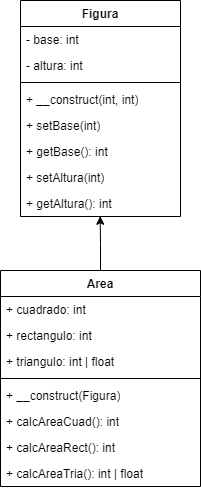

The diagram above was exported from draw.io. Its source (the exported page's mxGraphModel, read from the mxfile embedded in the PNG):
<mxGraphModel dx="256" dy="171" grid="1" gridSize="10" guides="1" tooltips="1" connect="1" arrows="1" fold="1" page="1" pageScale="1" pageWidth="827" pageHeight="1169" math="0" shadow="0">
  <root>
    <mxCell id="WIyWlLk6GJQsqaUBKTNV-0" />
    <mxCell id="WIyWlLk6GJQsqaUBKTNV-1" parent="WIyWlLk6GJQsqaUBKTNV-0" />
    <mxCell id="tnUHUoW13xuJCpCPxPFj-0" value="Figura" style="swimlane;fontStyle=1;align=center;verticalAlign=top;childLayout=stackLayout;horizontal=1;startSize=26;horizontalStack=0;resizeParent=1;resizeParentMax=0;resizeLast=0;collapsible=1;marginBottom=0;whiteSpace=wrap;html=1;" parent="WIyWlLk6GJQsqaUBKTNV-1" vertex="1">
      <mxGeometry x="340" y="230" width="160" height="216" as="geometry" />
    </mxCell>
    <mxCell id="tnUHUoW13xuJCpCPxPFj-1" value="- base: int" style="text;strokeColor=none;fillColor=none;align=left;verticalAlign=top;spacingLeft=4;spacingRight=4;overflow=hidden;rotatable=0;points=[[0,0.5],[1,0.5]];portConstraint=eastwest;whiteSpace=wrap;html=1;" parent="tnUHUoW13xuJCpCPxPFj-0" vertex="1">
      <mxGeometry y="26" width="160" height="26" as="geometry" />
    </mxCell>
    <mxCell id="RNK_dQCYKLlR1rUiWxis-25" value="- altura: int" style="text;strokeColor=none;fillColor=none;align=left;verticalAlign=top;spacingLeft=4;spacingRight=4;overflow=hidden;rotatable=0;points=[[0,0.5],[1,0.5]];portConstraint=eastwest;whiteSpace=wrap;html=1;" vertex="1" parent="tnUHUoW13xuJCpCPxPFj-0">
      <mxGeometry y="52" width="160" height="26" as="geometry" />
    </mxCell>
    <mxCell id="tnUHUoW13xuJCpCPxPFj-2" value="" style="line;strokeWidth=1;fillColor=none;align=left;verticalAlign=middle;spacingTop=-1;spacingLeft=3;spacingRight=3;rotatable=0;labelPosition=right;points=[];portConstraint=eastwest;strokeColor=inherit;" parent="tnUHUoW13xuJCpCPxPFj-0" vertex="1">
      <mxGeometry y="78" width="160" height="8" as="geometry" />
    </mxCell>
    <mxCell id="RNK_dQCYKLlR1rUiWxis-9" value="+ __construct(int, int)" style="text;strokeColor=none;fillColor=none;align=left;verticalAlign=top;spacingLeft=4;spacingRight=4;overflow=hidden;rotatable=0;points=[[0,0.5],[1,0.5]];portConstraint=eastwest;whiteSpace=wrap;html=1;" vertex="1" parent="tnUHUoW13xuJCpCPxPFj-0">
      <mxGeometry y="86" width="160" height="26" as="geometry" />
    </mxCell>
    <mxCell id="tnUHUoW13xuJCpCPxPFj-3" value="+ setBase(int)" style="text;strokeColor=none;fillColor=none;align=left;verticalAlign=top;spacingLeft=4;spacingRight=4;overflow=hidden;rotatable=0;points=[[0,0.5],[1,0.5]];portConstraint=eastwest;whiteSpace=wrap;html=1;" parent="tnUHUoW13xuJCpCPxPFj-0" vertex="1">
      <mxGeometry y="112" width="160" height="26" as="geometry" />
    </mxCell>
    <mxCell id="RNK_dQCYKLlR1rUiWxis-8" value="+ getBase(): int" style="text;strokeColor=none;fillColor=none;align=left;verticalAlign=top;spacingLeft=4;spacingRight=4;overflow=hidden;rotatable=0;points=[[0,0.5],[1,0.5]];portConstraint=eastwest;whiteSpace=wrap;html=1;" vertex="1" parent="tnUHUoW13xuJCpCPxPFj-0">
      <mxGeometry y="138" width="160" height="26" as="geometry" />
    </mxCell>
    <mxCell id="RNK_dQCYKLlR1rUiWxis-26" value="+ setAltura(int)" style="text;strokeColor=none;fillColor=none;align=left;verticalAlign=top;spacingLeft=4;spacingRight=4;overflow=hidden;rotatable=0;points=[[0,0.5],[1,0.5]];portConstraint=eastwest;whiteSpace=wrap;html=1;" vertex="1" parent="tnUHUoW13xuJCpCPxPFj-0">
      <mxGeometry y="164" width="160" height="26" as="geometry" />
    </mxCell>
    <mxCell id="RNK_dQCYKLlR1rUiWxis-27" value="+ getAltura(): int" style="text;strokeColor=none;fillColor=none;align=left;verticalAlign=top;spacingLeft=4;spacingRight=4;overflow=hidden;rotatable=0;points=[[0,0.5],[1,0.5]];portConstraint=eastwest;whiteSpace=wrap;html=1;" vertex="1" parent="tnUHUoW13xuJCpCPxPFj-0">
      <mxGeometry y="190" width="160" height="26" as="geometry" />
    </mxCell>
    <mxCell id="RNK_dQCYKLlR1rUiWxis-32" style="edgeStyle=orthogonalEdgeStyle;rounded=0;orthogonalLoop=1;jettySize=auto;html=1;exitX=0.5;exitY=0;exitDx=0;exitDy=0;entryX=0.498;entryY=0.99;entryDx=0;entryDy=0;entryPerimeter=0;" edge="1" parent="WIyWlLk6GJQsqaUBKTNV-1" source="RNK_dQCYKLlR1rUiWxis-10" target="RNK_dQCYKLlR1rUiWxis-27">
      <mxGeometry relative="1" as="geometry">
        <mxPoint x="420.25" y="450" as="targetPoint" />
      </mxGeometry>
    </mxCell>
    <mxCell id="RNK_dQCYKLlR1rUiWxis-10" value="Area" style="swimlane;fontStyle=1;align=center;verticalAlign=top;childLayout=stackLayout;horizontal=1;startSize=26;horizontalStack=0;resizeParent=1;resizeParentMax=0;resizeLast=0;collapsible=1;marginBottom=0;whiteSpace=wrap;html=1;" vertex="1" parent="WIyWlLk6GJQsqaUBKTNV-1">
      <mxGeometry x="320" y="500" width="200" height="216" as="geometry" />
    </mxCell>
    <mxCell id="RNK_dQCYKLlR1rUiWxis-11" value="+ cuadrado: int" style="text;strokeColor=none;fillColor=none;align=left;verticalAlign=top;spacingLeft=4;spacingRight=4;overflow=hidden;rotatable=0;points=[[0,0.5],[1,0.5]];portConstraint=eastwest;whiteSpace=wrap;html=1;" vertex="1" parent="RNK_dQCYKLlR1rUiWxis-10">
      <mxGeometry y="26" width="200" height="26" as="geometry" />
    </mxCell>
    <mxCell id="RNK_dQCYKLlR1rUiWxis-16" value="+ rectangulo: int" style="text;strokeColor=none;fillColor=none;align=left;verticalAlign=top;spacingLeft=4;spacingRight=4;overflow=hidden;rotatable=0;points=[[0,0.5],[1,0.5]];portConstraint=eastwest;whiteSpace=wrap;html=1;" vertex="1" parent="RNK_dQCYKLlR1rUiWxis-10">
      <mxGeometry y="52" width="200" height="26" as="geometry" />
    </mxCell>
    <mxCell id="RNK_dQCYKLlR1rUiWxis-17" value="+ triangulo: int | float" style="text;strokeColor=none;fillColor=none;align=left;verticalAlign=top;spacingLeft=4;spacingRight=4;overflow=hidden;rotatable=0;points=[[0,0.5],[1,0.5]];portConstraint=eastwest;whiteSpace=wrap;html=1;" vertex="1" parent="RNK_dQCYKLlR1rUiWxis-10">
      <mxGeometry y="78" width="200" height="26" as="geometry" />
    </mxCell>
    <mxCell id="RNK_dQCYKLlR1rUiWxis-12" value="" style="line;strokeWidth=1;fillColor=none;align=left;verticalAlign=middle;spacingTop=-1;spacingLeft=3;spacingRight=3;rotatable=0;labelPosition=right;points=[];portConstraint=eastwest;strokeColor=inherit;" vertex="1" parent="RNK_dQCYKLlR1rUiWxis-10">
      <mxGeometry y="104" width="200" height="8" as="geometry" />
    </mxCell>
    <mxCell id="RNK_dQCYKLlR1rUiWxis-13" value="+ __construct(Figura)" style="text;strokeColor=none;fillColor=none;align=left;verticalAlign=top;spacingLeft=4;spacingRight=4;overflow=hidden;rotatable=0;points=[[0,0.5],[1,0.5]];portConstraint=eastwest;whiteSpace=wrap;html=1;" vertex="1" parent="RNK_dQCYKLlR1rUiWxis-10">
      <mxGeometry y="112" width="200" height="26" as="geometry" />
    </mxCell>
    <mxCell id="RNK_dQCYKLlR1rUiWxis-14" value="+ calcAreaCuad(): int" style="text;strokeColor=none;fillColor=none;align=left;verticalAlign=top;spacingLeft=4;spacingRight=4;overflow=hidden;rotatable=0;points=[[0,0.5],[1,0.5]];portConstraint=eastwest;whiteSpace=wrap;html=1;" vertex="1" parent="RNK_dQCYKLlR1rUiWxis-10">
      <mxGeometry y="138" width="200" height="26" as="geometry" />
    </mxCell>
    <mxCell id="RNK_dQCYKLlR1rUiWxis-30" value="+ calcAreaRect(): int" style="text;strokeColor=none;fillColor=none;align=left;verticalAlign=top;spacingLeft=4;spacingRight=4;overflow=hidden;rotatable=0;points=[[0,0.5],[1,0.5]];portConstraint=eastwest;whiteSpace=wrap;html=1;" vertex="1" parent="RNK_dQCYKLlR1rUiWxis-10">
      <mxGeometry y="164" width="200" height="26" as="geometry" />
    </mxCell>
    <mxCell id="RNK_dQCYKLlR1rUiWxis-31" value="+ calcAreaTria(): int | float" style="text;strokeColor=none;fillColor=none;align=left;verticalAlign=top;spacingLeft=4;spacingRight=4;overflow=hidden;rotatable=0;points=[[0,0.5],[1,0.5]];portConstraint=eastwest;whiteSpace=wrap;html=1;" vertex="1" parent="RNK_dQCYKLlR1rUiWxis-10">
      <mxGeometry y="190" width="200" height="26" as="geometry" />
    </mxCell>
  </root>
</mxGraphModel>